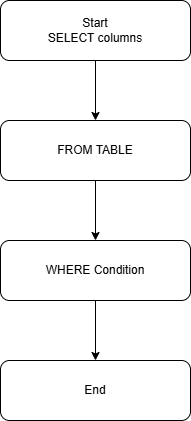

The diagram above was exported from draw.io. Its source (the exported page's mxGraphModel, read from the mxfile embedded in the PNG):
<mxGraphModel dx="1030" dy="614" grid="1" gridSize="10" guides="1" tooltips="1" connect="1" arrows="1" fold="1" page="1" pageScale="1" pageWidth="850" pageHeight="1100" math="0" shadow="0">
  <root>
    <mxCell id="0" />
    <mxCell id="1" parent="0" />
    <mxCell id="Tt9kXb8kTtbxbwzOgmXw-6" edge="1" parent="1" source="Tt9kXb8kTtbxbwzOgmXw-2" style="edgeStyle=orthogonalEdgeStyle;rounded=0;orthogonalLoop=1;jettySize=auto;html=1;" target="Tt9kXb8kTtbxbwzOgmXw-3" value="">
      <mxGeometry relative="1" as="geometry" />
    </mxCell>
    <mxCell id="Tt9kXb8kTtbxbwzOgmXw-2" parent="1" style="rounded=1;whiteSpace=wrap;html=1;" value="Start&lt;br&gt;&lt;div&gt;SELECT columns&lt;/div&gt;" vertex="1">
      <mxGeometry height="60" width="190" x="330" y="70" as="geometry" />
    </mxCell>
    <mxCell id="Tt9kXb8kTtbxbwzOgmXw-7" edge="1" parent="1" source="Tt9kXb8kTtbxbwzOgmXw-3" style="edgeStyle=orthogonalEdgeStyle;rounded=0;orthogonalLoop=1;jettySize=auto;html=1;" target="Tt9kXb8kTtbxbwzOgmXw-4" value="">
      <mxGeometry relative="1" as="geometry" />
    </mxCell>
    <mxCell id="Tt9kXb8kTtbxbwzOgmXw-3" parent="1" style="rounded=1;whiteSpace=wrap;html=1;" value="FROM TABLE" vertex="1">
      <mxGeometry height="60" width="190" x="330" y="190" as="geometry" />
    </mxCell>
    <mxCell id="Tt9kXb8kTtbxbwzOgmXw-8" edge="1" parent="1" source="Tt9kXb8kTtbxbwzOgmXw-4" style="edgeStyle=orthogonalEdgeStyle;rounded=0;orthogonalLoop=1;jettySize=auto;html=1;" target="Tt9kXb8kTtbxbwzOgmXw-5" value="">
      <mxGeometry relative="1" as="geometry" />
    </mxCell>
    <mxCell id="Tt9kXb8kTtbxbwzOgmXw-4" parent="1" style="rounded=1;whiteSpace=wrap;html=1;" value="WHERE Condition" vertex="1">
      <mxGeometry height="60" width="190" x="330" y="310" as="geometry" />
    </mxCell>
    <mxCell id="Tt9kXb8kTtbxbwzOgmXw-5" parent="1" style="rounded=1;whiteSpace=wrap;html=1;" value="End" vertex="1">
      <mxGeometry height="60" width="190" x="330" y="430" as="geometry" />
    </mxCell>
  </root>
</mxGraphModel>